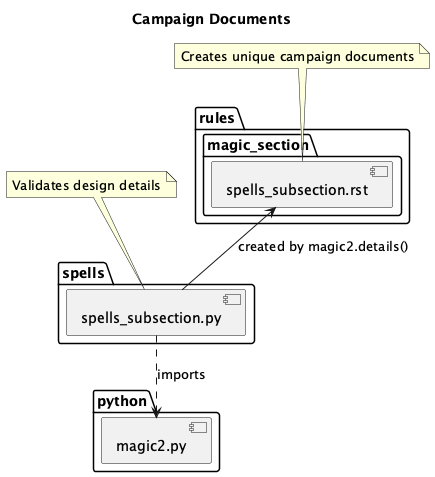

The diagram above was rendered by PlantUML. Its source (embedded in the PNG):
@startuml
    'https://plantuml.com/class-diagram

title Campaign Documents

package python {
    component magic2.py
}

package spells {
    component spells_subsection.py
    spells_subsection.py ..> magic2.py : imports
}

note "Validates design details" as note_1
note_1 --> spells_subsection.py

package rules {
    package magic_section {
        component spells_subsection.rst
    }
    spells_subsection.rst <-- spells_subsection.py : "created by magic2.details()"
}

note "Creates unique campaign documents" as note_2
note_2 --> spells_subsection.rst

@enduml